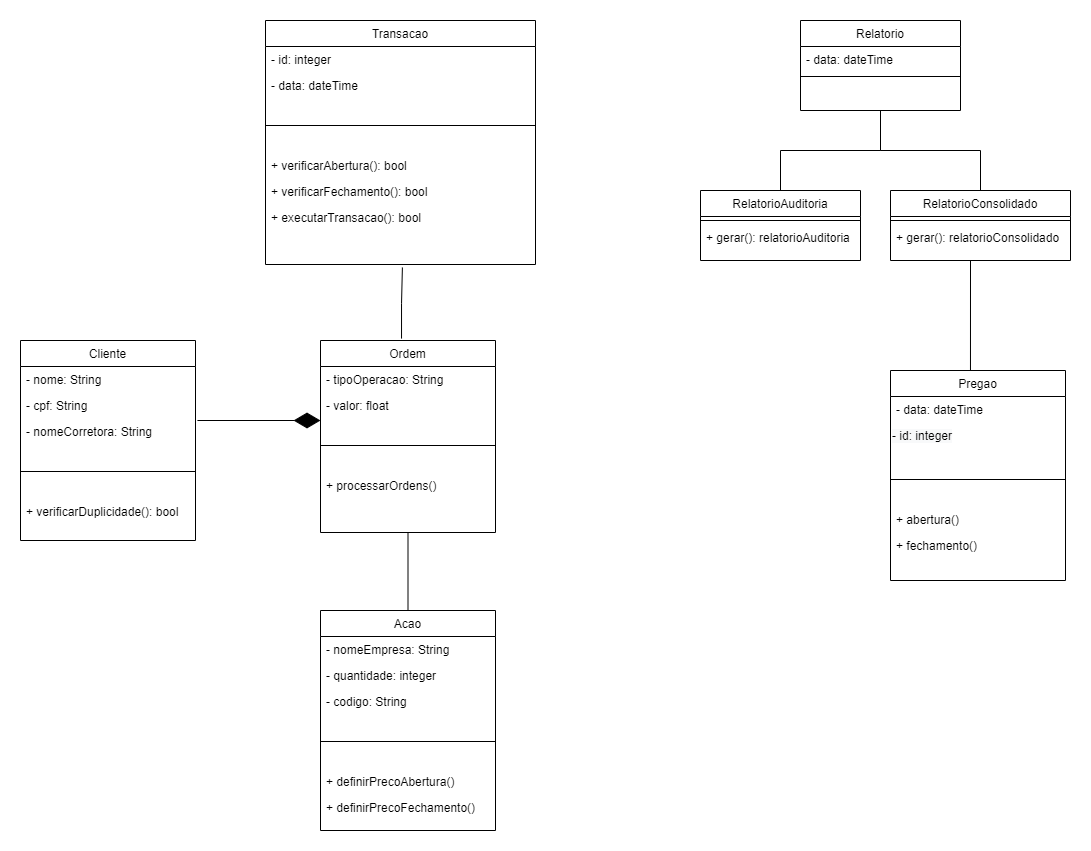

The diagram above was exported from draw.io. Its source (the exported page's mxGraphModel, read from the mxfile embedded in the PNG):
<mxGraphModel dx="1382" dy="795" grid="1" gridSize="10" guides="1" tooltips="1" connect="1" arrows="1" fold="1" page="1" pageScale="1" pageWidth="1920" pageHeight="1200" math="0" shadow="0">
  <root>
    <mxCell id="WIyWlLk6GJQsqaUBKTNV-0" />
    <mxCell id="WIyWlLk6GJQsqaUBKTNV-1" parent="WIyWlLk6GJQsqaUBKTNV-0" />
    <mxCell id="zkfFHV4jXpPFQw0GAbJ--0" value="Relatorio" style="swimlane;fontStyle=0;align=center;verticalAlign=top;childLayout=stackLayout;horizontal=1;startSize=26;horizontalStack=0;resizeParent=1;resizeLast=0;collapsible=1;marginBottom=0;rounded=0;shadow=0;strokeWidth=1;" parent="WIyWlLk6GJQsqaUBKTNV-1" vertex="1">
      <mxGeometry x="1050" y="40" width="160" height="90" as="geometry">
        <mxRectangle x="230" y="140" width="160" height="26" as="alternateBounds" />
      </mxGeometry>
    </mxCell>
    <mxCell id="zkfFHV4jXpPFQw0GAbJ--3" value="- data: dateTime" style="text;align=left;verticalAlign=top;spacingLeft=4;spacingRight=4;overflow=hidden;rotatable=0;points=[[0,0.5],[1,0.5]];portConstraint=eastwest;rounded=0;shadow=0;html=0;" parent="zkfFHV4jXpPFQw0GAbJ--0" vertex="1">
      <mxGeometry y="26" width="160" height="26" as="geometry" />
    </mxCell>
    <mxCell id="zkfFHV4jXpPFQw0GAbJ--4" value="" style="line;html=1;strokeWidth=1;align=left;verticalAlign=middle;spacingTop=-1;spacingLeft=3;spacingRight=3;rotatable=0;labelPosition=right;points=[];portConstraint=eastwest;" parent="zkfFHV4jXpPFQw0GAbJ--0" vertex="1">
      <mxGeometry y="52" width="160" height="8" as="geometry" />
    </mxCell>
    <mxCell id="zkfFHV4jXpPFQw0GAbJ--6" value="RelatorioAuditoria" style="swimlane;fontStyle=0;align=center;verticalAlign=top;childLayout=stackLayout;horizontal=1;startSize=26;horizontalStack=0;resizeParent=1;resizeLast=0;collapsible=1;marginBottom=0;rounded=0;shadow=0;strokeWidth=1;" parent="WIyWlLk6GJQsqaUBKTNV-1" vertex="1">
      <mxGeometry x="950" y="210" width="160" height="70" as="geometry">
        <mxRectangle x="130" y="380" width="160" height="26" as="alternateBounds" />
      </mxGeometry>
    </mxCell>
    <mxCell id="zkfFHV4jXpPFQw0GAbJ--9" value="" style="line;html=1;strokeWidth=1;align=left;verticalAlign=middle;spacingTop=-1;spacingLeft=3;spacingRight=3;rotatable=0;labelPosition=right;points=[];portConstraint=eastwest;" parent="zkfFHV4jXpPFQw0GAbJ--6" vertex="1">
      <mxGeometry y="26" width="160" height="8" as="geometry" />
    </mxCell>
    <mxCell id="zkfFHV4jXpPFQw0GAbJ--11" value="+ gerar(): relatorioAuditoria" style="text;align=left;verticalAlign=top;spacingLeft=4;spacingRight=4;overflow=hidden;rotatable=0;points=[[0,0.5],[1,0.5]];portConstraint=eastwest;" parent="zkfFHV4jXpPFQw0GAbJ--6" vertex="1">
      <mxGeometry y="34" width="160" height="26" as="geometry" />
    </mxCell>
    <mxCell id="zkfFHV4jXpPFQw0GAbJ--12" value="" style="endArrow=none;endSize=10;endFill=0;shadow=0;strokeWidth=1;rounded=0;edgeStyle=elbowEdgeStyle;elbow=vertical;" parent="WIyWlLk6GJQsqaUBKTNV-1" source="zkfFHV4jXpPFQw0GAbJ--6" target="zkfFHV4jXpPFQw0GAbJ--0" edge="1">
      <mxGeometry width="160" relative="1" as="geometry">
        <mxPoint x="1030" y="123" as="sourcePoint" />
        <mxPoint x="1030" y="123" as="targetPoint" />
      </mxGeometry>
    </mxCell>
    <mxCell id="zkfFHV4jXpPFQw0GAbJ--13" value="RelatorioConsolidado" style="swimlane;fontStyle=0;align=center;verticalAlign=top;childLayout=stackLayout;horizontal=1;startSize=26;horizontalStack=0;resizeParent=1;resizeLast=0;collapsible=1;marginBottom=0;rounded=0;shadow=0;strokeWidth=1;" parent="WIyWlLk6GJQsqaUBKTNV-1" vertex="1">
      <mxGeometry x="1140" y="210" width="180" height="70" as="geometry">
        <mxRectangle x="340" y="380" width="170" height="26" as="alternateBounds" />
      </mxGeometry>
    </mxCell>
    <mxCell id="zkfFHV4jXpPFQw0GAbJ--15" value="" style="line;html=1;strokeWidth=1;align=left;verticalAlign=middle;spacingTop=-1;spacingLeft=3;spacingRight=3;rotatable=0;labelPosition=right;points=[];portConstraint=eastwest;" parent="zkfFHV4jXpPFQw0GAbJ--13" vertex="1">
      <mxGeometry y="26" width="180" height="8" as="geometry" />
    </mxCell>
    <mxCell id="bcy7xY6kVQwOa64BKdkR-0" value="+ gerar(): relatorioConsolidado" style="text;align=left;verticalAlign=top;spacingLeft=4;spacingRight=4;overflow=hidden;rotatable=0;points=[[0,0.5],[1,0.5]];portConstraint=eastwest;" parent="zkfFHV4jXpPFQw0GAbJ--13" vertex="1">
      <mxGeometry y="34" width="180" height="26" as="geometry" />
    </mxCell>
    <mxCell id="zkfFHV4jXpPFQw0GAbJ--16" value="" style="endArrow=none;endSize=10;endFill=0;shadow=0;strokeWidth=1;rounded=0;edgeStyle=elbowEdgeStyle;elbow=vertical;" parent="WIyWlLk6GJQsqaUBKTNV-1" source="zkfFHV4jXpPFQw0GAbJ--13" target="zkfFHV4jXpPFQw0GAbJ--0" edge="1">
      <mxGeometry width="160" relative="1" as="geometry">
        <mxPoint x="1040" y="293" as="sourcePoint" />
        <mxPoint x="1140" y="191" as="targetPoint" />
      </mxGeometry>
    </mxCell>
    <mxCell id="bcy7xY6kVQwOa64BKdkR-1" value="Transacao" style="swimlane;fontStyle=0;align=center;verticalAlign=top;childLayout=stackLayout;horizontal=1;startSize=26;horizontalStack=0;resizeParent=1;resizeLast=0;collapsible=1;marginBottom=0;rounded=0;shadow=0;strokeWidth=1;" parent="WIyWlLk6GJQsqaUBKTNV-1" vertex="1">
      <mxGeometry x="515" y="40" width="270" height="244" as="geometry">
        <mxRectangle x="550" y="140" width="160" height="26" as="alternateBounds" />
      </mxGeometry>
    </mxCell>
    <mxCell id="bcy7xY6kVQwOa64BKdkR-71" value="- id: integer" style="text;align=left;verticalAlign=top;spacingLeft=4;spacingRight=4;overflow=hidden;rotatable=0;points=[[0,0.5],[1,0.5]];portConstraint=eastwest;rounded=0;shadow=0;html=0;" parent="bcy7xY6kVQwOa64BKdkR-1" vertex="1">
      <mxGeometry y="26" width="270" height="26" as="geometry" />
    </mxCell>
    <mxCell id="bcy7xY6kVQwOa64BKdkR-72" value="- data: dateTime" style="text;align=left;verticalAlign=top;spacingLeft=4;spacingRight=4;overflow=hidden;rotatable=0;points=[[0,0.5],[1,0.5]];portConstraint=eastwest;rounded=0;shadow=0;html=0;" parent="bcy7xY6kVQwOa64BKdkR-1" vertex="1">
      <mxGeometry y="52" width="270" height="26" as="geometry" />
    </mxCell>
    <mxCell id="bcy7xY6kVQwOa64BKdkR-7" value="" style="line;html=1;strokeWidth=1;align=left;verticalAlign=middle;spacingTop=-1;spacingLeft=3;spacingRight=3;rotatable=0;labelPosition=right;points=[];portConstraint=eastwest;" parent="bcy7xY6kVQwOa64BKdkR-1" vertex="1">
      <mxGeometry y="78" width="270" height="54" as="geometry" />
    </mxCell>
    <mxCell id="bcy7xY6kVQwOa64BKdkR-69" value="+ verificarAbertura(): bool" style="text;align=left;verticalAlign=top;spacingLeft=4;spacingRight=4;overflow=hidden;rotatable=0;points=[[0,0.5],[1,0.5]];portConstraint=eastwest;" parent="bcy7xY6kVQwOa64BKdkR-1" vertex="1">
      <mxGeometry y="132" width="270" height="26" as="geometry" />
    </mxCell>
    <mxCell id="bcy7xY6kVQwOa64BKdkR-70" value="+ verificarFechamento(): bool" style="text;align=left;verticalAlign=top;spacingLeft=4;spacingRight=4;overflow=hidden;rotatable=0;points=[[0,0.5],[1,0.5]];portConstraint=eastwest;" parent="bcy7xY6kVQwOa64BKdkR-1" vertex="1">
      <mxGeometry y="158" width="270" height="26" as="geometry" />
    </mxCell>
    <mxCell id="bcy7xY6kVQwOa64BKdkR-66" value="+ executarTransacao(): bool" style="text;align=left;verticalAlign=top;spacingLeft=4;spacingRight=4;overflow=hidden;rotatable=0;points=[[0,0.5],[1,0.5]];portConstraint=eastwest;" parent="bcy7xY6kVQwOa64BKdkR-1" vertex="1">
      <mxGeometry y="184" width="270" height="60" as="geometry" />
    </mxCell>
    <mxCell id="bcy7xY6kVQwOa64BKdkR-29" value="Ordem" style="swimlane;fontStyle=0;align=center;verticalAlign=top;childLayout=stackLayout;horizontal=1;startSize=26;horizontalStack=0;resizeParent=1;resizeLast=0;collapsible=1;marginBottom=0;rounded=0;shadow=0;strokeWidth=1;" parent="WIyWlLk6GJQsqaUBKTNV-1" vertex="1">
      <mxGeometry x="570" y="360" width="175" height="192" as="geometry">
        <mxRectangle x="550" y="140" width="160" height="26" as="alternateBounds" />
      </mxGeometry>
    </mxCell>
    <mxCell id="bcy7xY6kVQwOa64BKdkR-32" value="- tipoOperacao: String" style="text;align=left;verticalAlign=top;spacingLeft=4;spacingRight=4;overflow=hidden;rotatable=0;points=[[0,0.5],[1,0.5]];portConstraint=eastwest;rounded=0;shadow=0;html=0;" parent="bcy7xY6kVQwOa64BKdkR-29" vertex="1">
      <mxGeometry y="26" width="175" height="26" as="geometry" />
    </mxCell>
    <mxCell id="bcy7xY6kVQwOa64BKdkR-33" value="- valor: float" style="text;align=left;verticalAlign=top;spacingLeft=4;spacingRight=4;overflow=hidden;rotatable=0;points=[[0,0.5],[1,0.5]];portConstraint=eastwest;rounded=0;shadow=0;html=0;" parent="bcy7xY6kVQwOa64BKdkR-29" vertex="1">
      <mxGeometry y="52" width="175" height="26" as="geometry" />
    </mxCell>
    <mxCell id="bcy7xY6kVQwOa64BKdkR-30" value="" style="line;html=1;strokeWidth=1;align=left;verticalAlign=middle;spacingTop=-1;spacingLeft=3;spacingRight=3;rotatable=0;labelPosition=right;points=[];portConstraint=eastwest;" parent="bcy7xY6kVQwOa64BKdkR-29" vertex="1">
      <mxGeometry y="78" width="175" height="54" as="geometry" />
    </mxCell>
    <mxCell id="bcy7xY6kVQwOa64BKdkR-81" value="+ processarOrdens()" style="text;align=left;verticalAlign=top;spacingLeft=4;spacingRight=4;overflow=hidden;rotatable=0;points=[[0,0.5],[1,0.5]];portConstraint=eastwest;" parent="bcy7xY6kVQwOa64BKdkR-29" vertex="1">
      <mxGeometry y="132" width="175" height="60" as="geometry" />
    </mxCell>
    <mxCell id="bcy7xY6kVQwOa64BKdkR-38" value="Acao" style="swimlane;fontStyle=0;align=center;verticalAlign=top;childLayout=stackLayout;horizontal=1;startSize=26;horizontalStack=0;resizeParent=1;resizeLast=0;collapsible=1;marginBottom=0;rounded=0;shadow=0;strokeWidth=1;" parent="WIyWlLk6GJQsqaUBKTNV-1" vertex="1">
      <mxGeometry x="570" y="630" width="175" height="220" as="geometry">
        <mxRectangle x="550" y="140" width="160" height="26" as="alternateBounds" />
      </mxGeometry>
    </mxCell>
    <mxCell id="bcy7xY6kVQwOa64BKdkR-41" value="- nomeEmpresa: String " style="text;align=left;verticalAlign=top;spacingLeft=4;spacingRight=4;overflow=hidden;rotatable=0;points=[[0,0.5],[1,0.5]];portConstraint=eastwest;rounded=0;shadow=0;html=0;" parent="bcy7xY6kVQwOa64BKdkR-38" vertex="1">
      <mxGeometry y="26" width="175" height="26" as="geometry" />
    </mxCell>
    <mxCell id="bcy7xY6kVQwOa64BKdkR-78" value="- quantidade: integer " style="text;align=left;verticalAlign=top;spacingLeft=4;spacingRight=4;overflow=hidden;rotatable=0;points=[[0,0.5],[1,0.5]];portConstraint=eastwest;rounded=0;shadow=0;html=0;" parent="bcy7xY6kVQwOa64BKdkR-38" vertex="1">
      <mxGeometry y="52" width="175" height="26" as="geometry" />
    </mxCell>
    <mxCell id="bcy7xY6kVQwOa64BKdkR-42" value="- codigo: String" style="text;align=left;verticalAlign=top;spacingLeft=4;spacingRight=4;overflow=hidden;rotatable=0;points=[[0,0.5],[1,0.5]];portConstraint=eastwest;rounded=0;shadow=0;html=0;" parent="bcy7xY6kVQwOa64BKdkR-38" vertex="1">
      <mxGeometry y="78" width="175" height="26" as="geometry" />
    </mxCell>
    <mxCell id="bcy7xY6kVQwOa64BKdkR-43" value="" style="line;html=1;strokeWidth=1;align=left;verticalAlign=middle;spacingTop=-1;spacingLeft=3;spacingRight=3;rotatable=0;labelPosition=right;points=[];portConstraint=eastwest;" parent="bcy7xY6kVQwOa64BKdkR-38" vertex="1">
      <mxGeometry y="104" width="175" height="54" as="geometry" />
    </mxCell>
    <mxCell id="bcy7xY6kVQwOa64BKdkR-83" value="+ definirPrecoAbertura()" style="text;align=left;verticalAlign=top;spacingLeft=4;spacingRight=4;overflow=hidden;rotatable=0;points=[[0,0.5],[1,0.5]];portConstraint=eastwest;" parent="bcy7xY6kVQwOa64BKdkR-38" vertex="1">
      <mxGeometry y="158" width="175" height="26" as="geometry" />
    </mxCell>
    <mxCell id="bcy7xY6kVQwOa64BKdkR-84" value="+ definirPrecoFechamento()" style="text;align=left;verticalAlign=top;spacingLeft=4;spacingRight=4;overflow=hidden;rotatable=0;points=[[0,0.5],[1,0.5]];portConstraint=eastwest;" parent="bcy7xY6kVQwOa64BKdkR-38" vertex="1">
      <mxGeometry y="184" width="175" height="26" as="geometry" />
    </mxCell>
    <mxCell id="bcy7xY6kVQwOa64BKdkR-62" value="Cliente" style="swimlane;fontStyle=0;align=center;verticalAlign=top;childLayout=stackLayout;horizontal=1;startSize=26;horizontalStack=0;resizeParent=1;resizeLast=0;collapsible=1;marginBottom=0;rounded=0;shadow=0;strokeWidth=1;" parent="WIyWlLk6GJQsqaUBKTNV-1" vertex="1">
      <mxGeometry x="270" y="360" width="175" height="200" as="geometry">
        <mxRectangle x="550" y="140" width="160" height="26" as="alternateBounds" />
      </mxGeometry>
    </mxCell>
    <mxCell id="bcy7xY6kVQwOa64BKdkR-73" value="- nome: String " style="text;align=left;verticalAlign=top;spacingLeft=4;spacingRight=4;overflow=hidden;rotatable=0;points=[[0,0.5],[1,0.5]];portConstraint=eastwest;rounded=0;shadow=0;html=0;" parent="bcy7xY6kVQwOa64BKdkR-62" vertex="1">
      <mxGeometry y="26" width="175" height="26" as="geometry" />
    </mxCell>
    <mxCell id="bcy7xY6kVQwOa64BKdkR-75" value="- cpf: String " style="text;align=left;verticalAlign=top;spacingLeft=4;spacingRight=4;overflow=hidden;rotatable=0;points=[[0,0.5],[1,0.5]];portConstraint=eastwest;rounded=0;shadow=0;html=0;" parent="bcy7xY6kVQwOa64BKdkR-62" vertex="1">
      <mxGeometry y="52" width="175" height="26" as="geometry" />
    </mxCell>
    <mxCell id="bcy7xY6kVQwOa64BKdkR-63" value="- nomeCorretora: String " style="text;align=left;verticalAlign=top;spacingLeft=4;spacingRight=4;overflow=hidden;rotatable=0;points=[[0,0.5],[1,0.5]];portConstraint=eastwest;rounded=0;shadow=0;html=0;" parent="bcy7xY6kVQwOa64BKdkR-62" vertex="1">
      <mxGeometry y="78" width="175" height="26" as="geometry" />
    </mxCell>
    <mxCell id="bcy7xY6kVQwOa64BKdkR-65" value="" style="line;html=1;strokeWidth=1;align=left;verticalAlign=middle;spacingTop=-1;spacingLeft=3;spacingRight=3;rotatable=0;labelPosition=right;points=[];portConstraint=eastwest;" parent="bcy7xY6kVQwOa64BKdkR-62" vertex="1">
      <mxGeometry y="104" width="175" height="54" as="geometry" />
    </mxCell>
    <mxCell id="bcy7xY6kVQwOa64BKdkR-67" value="+ verificarDuplicidade(): bool" style="text;align=left;verticalAlign=top;spacingLeft=4;spacingRight=4;overflow=hidden;rotatable=0;points=[[0,0.5],[1,0.5]];portConstraint=eastwest;" parent="bcy7xY6kVQwOa64BKdkR-62" vertex="1">
      <mxGeometry y="158" width="175" height="26" as="geometry" />
    </mxCell>
    <mxCell id="bcy7xY6kVQwOa64BKdkR-77" value="" style="endArrow=none;endSize=10;endFill=0;shadow=0;strokeWidth=1;rounded=0;edgeStyle=elbowEdgeStyle;elbow=vertical;entryX=0.507;entryY=1.05;entryDx=0;entryDy=0;entryPerimeter=0;exitX=0.463;exitY=-0.01;exitDx=0;exitDy=0;exitPerimeter=0;" parent="WIyWlLk6GJQsqaUBKTNV-1" source="bcy7xY6kVQwOa64BKdkR-29" target="bcy7xY6kVQwOa64BKdkR-66" edge="1">
      <mxGeometry width="160" relative="1" as="geometry">
        <mxPoint x="345" y="300" as="sourcePoint" />
        <mxPoint x="445" y="220" as="targetPoint" />
      </mxGeometry>
    </mxCell>
    <mxCell id="bcy7xY6kVQwOa64BKdkR-79" value="" style="endArrow=none;html=1;rounded=0;entryX=0.5;entryY=1;entryDx=0;entryDy=0;exitX=0.5;exitY=0;exitDx=0;exitDy=0;" parent="WIyWlLk6GJQsqaUBKTNV-1" source="bcy7xY6kVQwOa64BKdkR-38" target="bcy7xY6kVQwOa64BKdkR-29" edge="1">
      <mxGeometry width="50" height="50" relative="1" as="geometry">
        <mxPoint x="345" y="465" as="sourcePoint" />
        <mxPoint x="425" y="510" as="targetPoint" />
      </mxGeometry>
    </mxCell>
    <mxCell id="UF1QIt6oV768J9cf5aNp-1" value="" style="endArrow=diamondThin;endFill=1;endSize=24;html=1;rounded=0;entryX=0;entryY=1.077;entryDx=0;entryDy=0;entryPerimeter=0;exitX=1.011;exitY=0.077;exitDx=0;exitDy=0;exitPerimeter=0;" edge="1" parent="WIyWlLk6GJQsqaUBKTNV-1" source="bcy7xY6kVQwOa64BKdkR-63" target="bcy7xY6kVQwOa64BKdkR-33">
      <mxGeometry width="160" relative="1" as="geometry">
        <mxPoint x="620" y="410" as="sourcePoint" />
        <mxPoint x="780" y="410" as="targetPoint" />
      </mxGeometry>
    </mxCell>
    <mxCell id="UF1QIt6oV768J9cf5aNp-2" value="Pregao" style="swimlane;fontStyle=0;align=center;verticalAlign=top;childLayout=stackLayout;horizontal=1;startSize=26;horizontalStack=0;resizeParent=1;resizeLast=0;collapsible=1;marginBottom=0;rounded=0;shadow=0;strokeWidth=1;" vertex="1" parent="WIyWlLk6GJQsqaUBKTNV-1">
      <mxGeometry x="1140" y="390" width="175" height="210" as="geometry">
        <mxRectangle x="550" y="140" width="160" height="26" as="alternateBounds" />
      </mxGeometry>
    </mxCell>
    <mxCell id="UF1QIt6oV768J9cf5aNp-8" value="- data: dateTime" style="text;align=left;verticalAlign=top;spacingLeft=4;spacingRight=4;overflow=hidden;rotatable=0;points=[[0,0.5],[1,0.5]];portConstraint=eastwest;rounded=0;shadow=0;html=0;" vertex="1" parent="UF1QIt6oV768J9cf5aNp-2">
      <mxGeometry y="26" width="175" height="26" as="geometry" />
    </mxCell>
    <mxCell id="UF1QIt6oV768J9cf5aNp-9" value="&lt;span style=&quot;color: rgb(0, 0, 0); font-family: Helvetica; font-size: 12px; font-style: normal; font-variant-ligatures: normal; font-variant-caps: normal; font-weight: 400; letter-spacing: normal; orphans: 2; text-align: left; text-indent: 0px; text-transform: none; widows: 2; word-spacing: 0px; -webkit-text-stroke-width: 0px; background-color: rgb(248, 249, 250); text-decoration-thickness: initial; text-decoration-style: initial; text-decoration-color: initial; float: none; display: inline !important;&quot;&gt;- id: integer&lt;/span&gt;" style="text;whiteSpace=wrap;html=1;" vertex="1" parent="UF1QIt6oV768J9cf5aNp-2">
      <mxGeometry y="52" width="175" height="30" as="geometry" />
    </mxCell>
    <mxCell id="UF1QIt6oV768J9cf5aNp-6" value="" style="line;html=1;strokeWidth=1;align=left;verticalAlign=middle;spacingTop=-1;spacingLeft=3;spacingRight=3;rotatable=0;labelPosition=right;points=[];portConstraint=eastwest;" vertex="1" parent="UF1QIt6oV768J9cf5aNp-2">
      <mxGeometry y="82" width="175" height="54" as="geometry" />
    </mxCell>
    <mxCell id="UF1QIt6oV768J9cf5aNp-7" value="+ abertura()" style="text;align=left;verticalAlign=top;spacingLeft=4;spacingRight=4;overflow=hidden;rotatable=0;points=[[0,0.5],[1,0.5]];portConstraint=eastwest;" vertex="1" parent="UF1QIt6oV768J9cf5aNp-2">
      <mxGeometry y="136" width="175" height="26" as="geometry" />
    </mxCell>
    <mxCell id="UF1QIt6oV768J9cf5aNp-10" value="+ fechamento()" style="text;align=left;verticalAlign=top;spacingLeft=4;spacingRight=4;overflow=hidden;rotatable=0;points=[[0,0.5],[1,0.5]];portConstraint=eastwest;" vertex="1" parent="UF1QIt6oV768J9cf5aNp-2">
      <mxGeometry y="162" width="175" height="26" as="geometry" />
    </mxCell>
    <mxCell id="UF1QIt6oV768J9cf5aNp-11" value="" style="endArrow=none;html=1;rounded=0;exitX=0.457;exitY=0;exitDx=0;exitDy=0;exitPerimeter=0;" edge="1" parent="WIyWlLk6GJQsqaUBKTNV-1" source="UF1QIt6oV768J9cf5aNp-2">
      <mxGeometry width="50" height="50" relative="1" as="geometry">
        <mxPoint x="1170" y="330" as="sourcePoint" />
        <mxPoint x="1220" y="280" as="targetPoint" />
      </mxGeometry>
    </mxCell>
  </root>
</mxGraphModel>